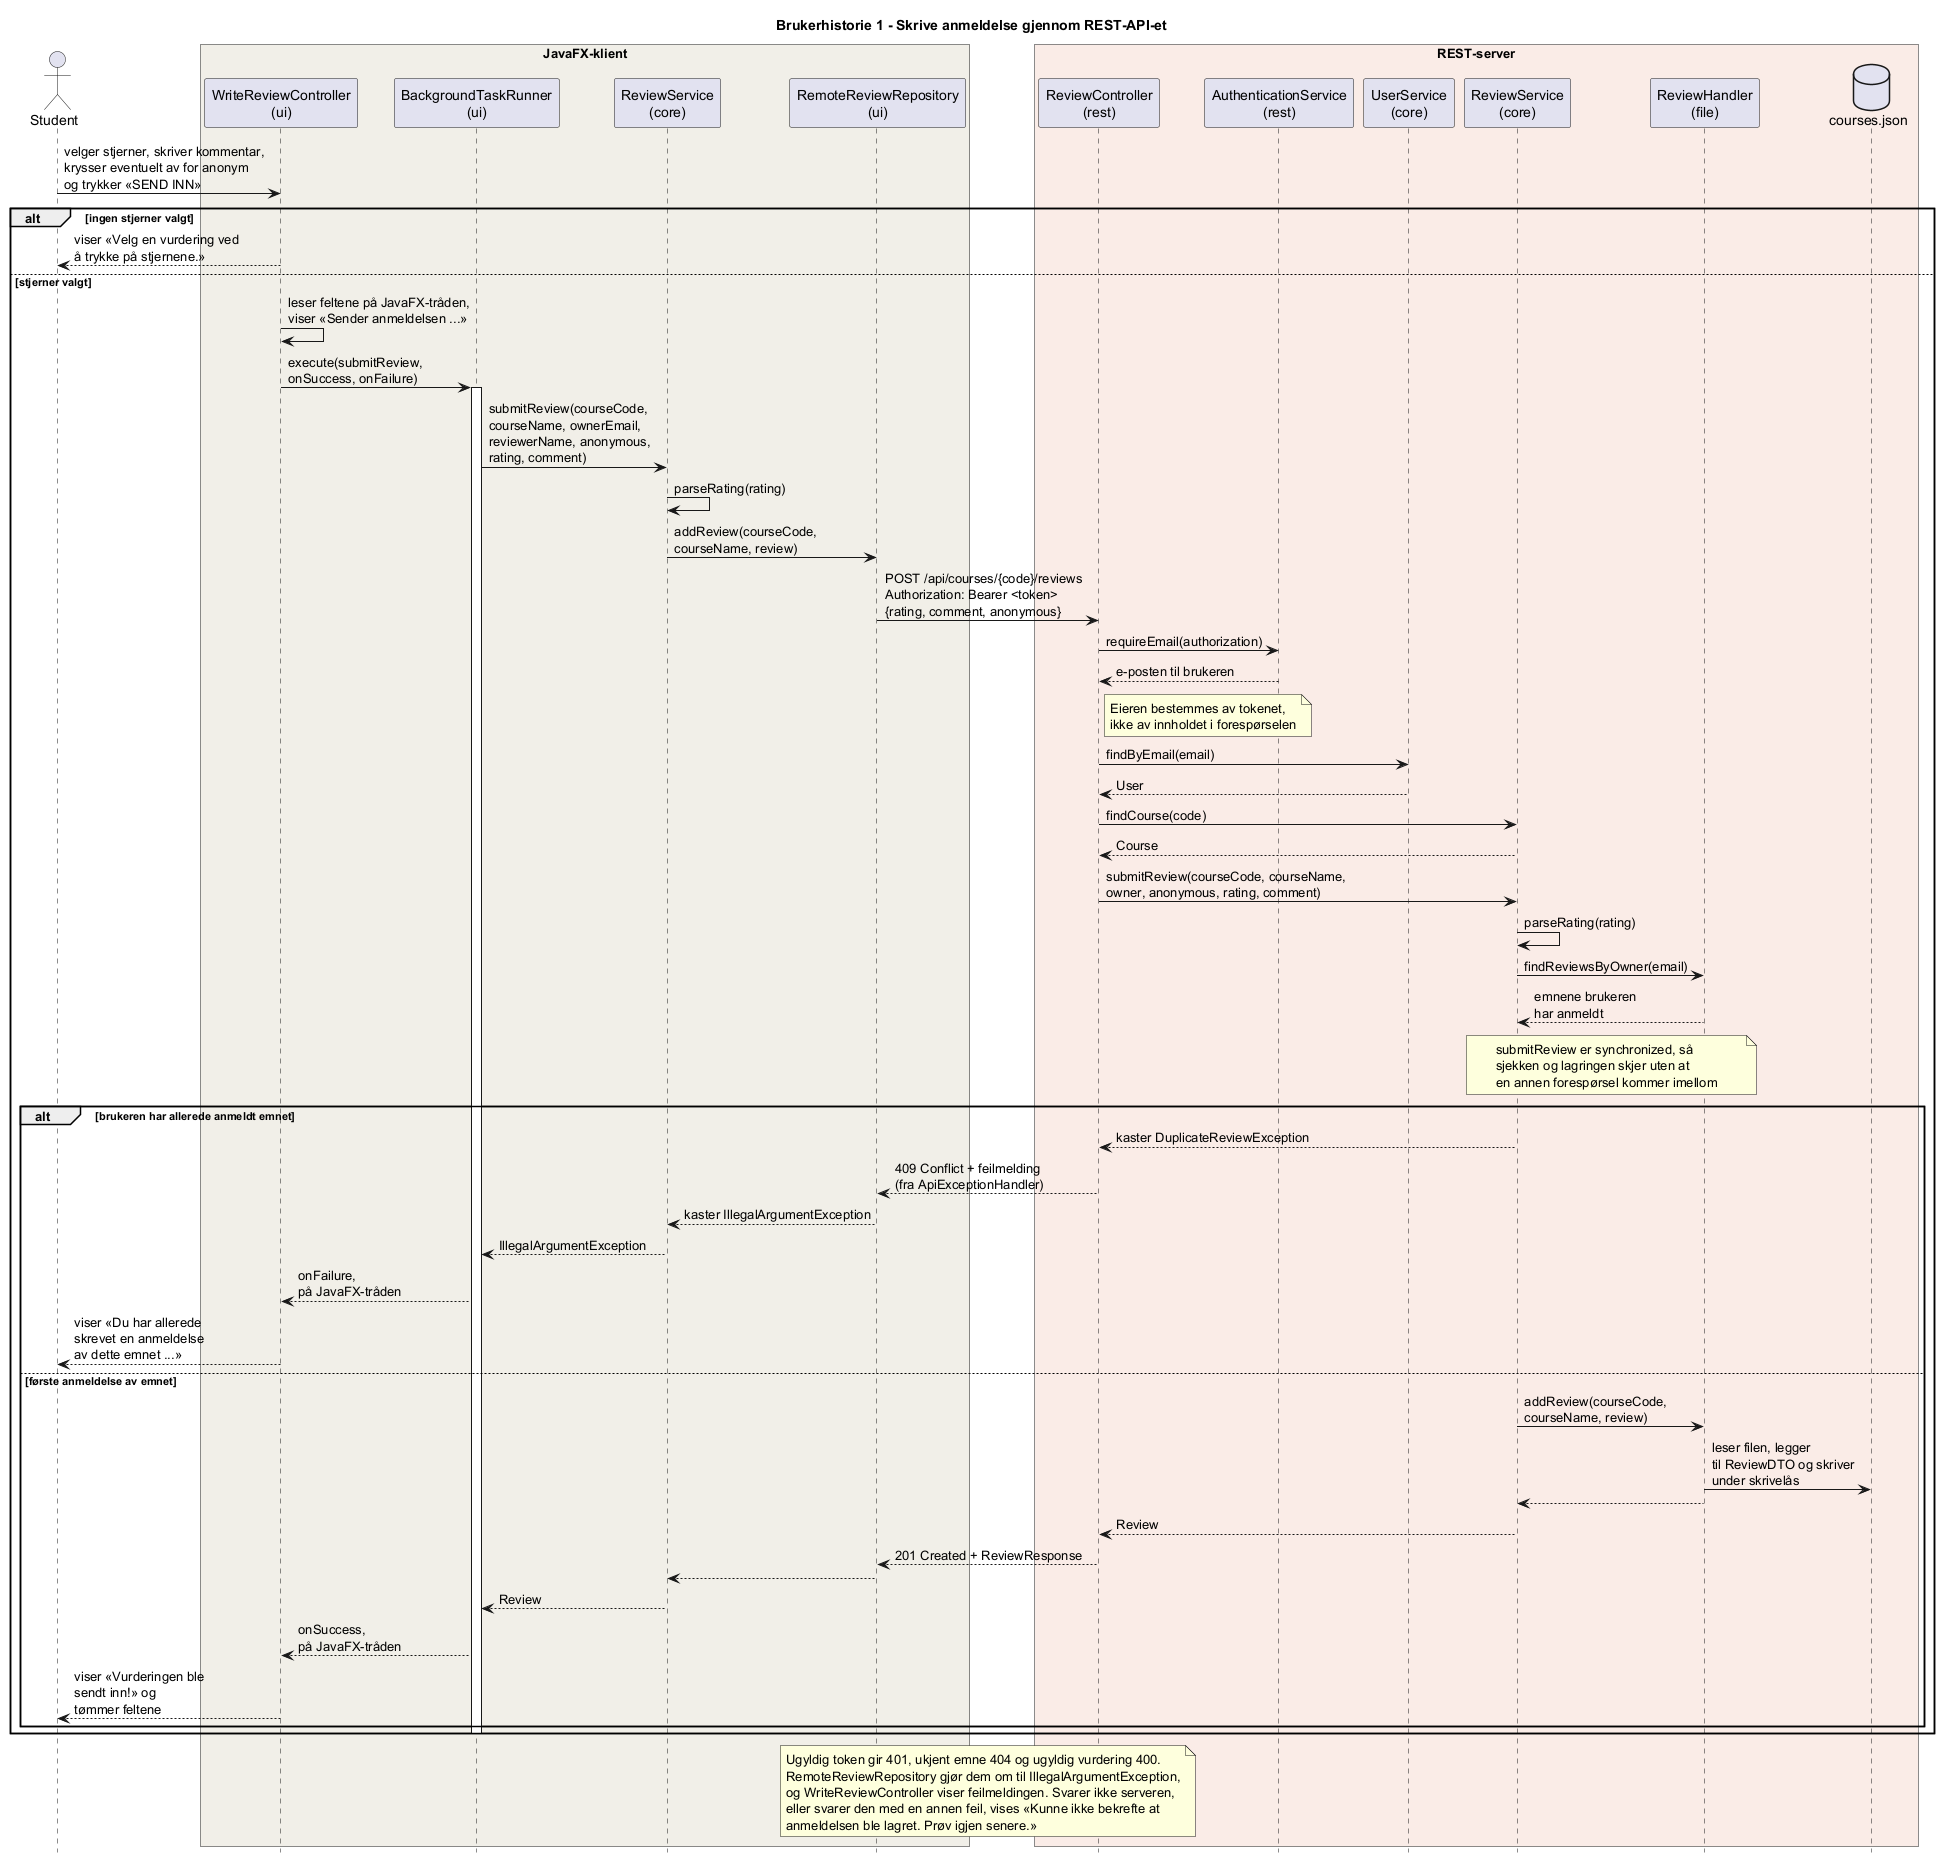

The diagram above was rendered by PlantUML. Its source (embedded in the PNG):
@startuml brukerhistorie1Sekvensdiagram
hide footbox

title Brukerhistorie 1 - Skrive anmeldelse gjennom REST-API-et

actor "Student" as User
box "JavaFX-klient" #F1EFE8
participant "WriteReviewController\n(ui)" as WriteC
participant "BackgroundTaskRunner\n(ui)" as Runner
participant "ReviewService\n(core)" as ClientService
participant "RemoteReviewRepository\n(ui)" as Remote
end box
box "REST-server" #FAECE7
participant "ReviewController\n(rest)" as RestC
participant "AuthenticationService\n(rest)" as Auth
participant "UserService\n(core)" as UserS
participant "ReviewService\n(core)" as ServerService
participant "ReviewHandler\n(file)" as Handler
database "courses.json" as File
end box

User -> WriteC : velger stjerner, skriver kommentar,\nkrysser eventuelt av for anonym\nog trykker «SEND INN»

alt ingen stjerner valgt
    WriteC --> User : viser «Velg en vurdering ved\nå trykke på stjernene.»
else stjerner valgt
    WriteC -> WriteC : leser feltene på JavaFX-tråden,\nviser «Sender anmeldelsen ...»
    WriteC -> Runner : execute(submitReview,\nonSuccess, onFailure)
    activate Runner
    Runner -> ClientService : submitReview(courseCode,\ncourseName, ownerEmail,\nreviewerName, anonymous,\nrating, comment)
    ClientService -> ClientService : parseRating(rating)
    ClientService -> Remote : addReview(courseCode,\ncourseName, review)
    Remote -> RestC : POST /api/courses/{code}/reviews\nAuthorization: Bearer <token>\n{rating, comment, anonymous}
    RestC -> Auth : requireEmail(authorization)
    Auth --> RestC : e-posten til brukeren
    note right of RestC : Eieren bestemmes av tokenet,\nikke av innholdet i forespørselen
    RestC -> UserS : findByEmail(email)
    UserS --> RestC : User
    RestC -> ServerService : findCourse(code)
    ServerService --> RestC : Course
    RestC -> ServerService : submitReview(courseCode, courseName,\nowner, anonymous, rating, comment)
    ServerService -> ServerService : parseRating(rating)
    ServerService -> Handler : findReviewsByOwner(email)
    Handler --> ServerService : emnene brukeren\nhar anmeldt
    note over ServerService, Handler : submitReview er synchronized, så\nsjekken og lagringen skjer uten at\nen annen forespørsel kommer imellom

    alt brukeren har allerede anmeldt emnet
        ServerService --> RestC : kaster DuplicateReviewException
        RestC --> Remote : 409 Conflict + feilmelding\n(fra ApiExceptionHandler)
        Remote --> ClientService : kaster IllegalArgumentException
        ClientService --> Runner : IllegalArgumentException
        Runner --> WriteC : onFailure,\npå JavaFX-tråden
        WriteC --> User : viser «Du har allerede\nskrevet en anmeldelse\nav dette emnet ...»
    else første anmeldelse av emnet
        ServerService -> Handler : addReview(courseCode,\ncourseName, review)
        Handler -> File : leser filen, legger\ntil ReviewDTO og skriver\nunder skrivelås
        Handler --> ServerService
        ServerService --> RestC : Review
        RestC --> Remote : 201 Created + ReviewResponse
        Remote --> ClientService
        ClientService --> Runner : Review
        Runner --> WriteC : onSuccess,\npå JavaFX-tråden
        WriteC --> User : viser «Vurderingen ble\nsendt inn!» og\ntømmer feltene
    end
    deactivate Runner
end

note over Remote, RestC
  Ugyldig token gir 401, ukjent emne 404 og ugyldig vurdering 400.
  RemoteReviewRepository gjør dem om til IllegalArgumentException,
  og WriteReviewController viser feilmeldingen. Svarer ikke serveren,
  eller svarer den med en annen feil, vises «Kunne ikke bekrefte at
  anmeldelsen ble lagret. Prøv igjen senere.»
end note

@enduml